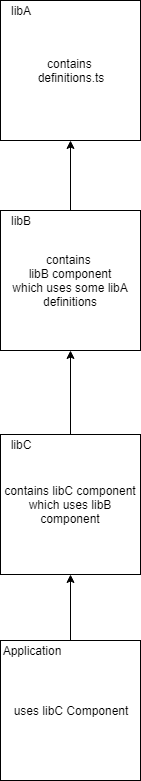

The diagram above was exported from draw.io. Its source (the exported page's mxGraphModel, read from the mxfile embedded in the PNG):
<mxGraphModel dx="2034" dy="1085" grid="1" gridSize="10" guides="1" tooltips="1" connect="1" arrows="1" fold="1" page="1" pageScale="1" pageWidth="827" pageHeight="1169" math="0" shadow="0">
  <root>
    <mxCell id="0" />
    <mxCell id="1" parent="0" />
    <mxCell id="_YARwI4gHC6VTSLBrBFo-3" value="" style="group" vertex="1" connectable="0" parent="1">
      <mxGeometry x="290" y="80" width="140" height="140" as="geometry" />
    </mxCell>
    <mxCell id="_YARwI4gHC6VTSLBrBFo-1" value="contains&amp;nbsp;&lt;br&gt;definitions.ts&lt;br&gt;" style="whiteSpace=wrap;html=1;aspect=fixed;" vertex="1" parent="_YARwI4gHC6VTSLBrBFo-3">
      <mxGeometry width="140" height="140" as="geometry" />
    </mxCell>
    <mxCell id="_YARwI4gHC6VTSLBrBFo-2" value="libA" style="text;html=1;strokeColor=none;fillColor=none;align=center;verticalAlign=middle;whiteSpace=wrap;rounded=0;" vertex="1" parent="_YARwI4gHC6VTSLBrBFo-3">
      <mxGeometry width="40" height="20" as="geometry" />
    </mxCell>
    <mxCell id="_YARwI4gHC6VTSLBrBFo-4" value="" style="group" vertex="1" connectable="0" parent="1">
      <mxGeometry x="290" y="290" width="140" height="140" as="geometry" />
    </mxCell>
    <mxCell id="_YARwI4gHC6VTSLBrBFo-5" value="contains&amp;nbsp;&lt;br&gt;libB component&lt;br&gt;which uses some libA definitions&lt;br&gt;" style="whiteSpace=wrap;html=1;aspect=fixed;" vertex="1" parent="_YARwI4gHC6VTSLBrBFo-4">
      <mxGeometry width="140" height="140" as="geometry" />
    </mxCell>
    <mxCell id="_YARwI4gHC6VTSLBrBFo-6" value="libB" style="text;html=1;strokeColor=none;fillColor=none;align=center;verticalAlign=middle;whiteSpace=wrap;rounded=0;" vertex="1" parent="_YARwI4gHC6VTSLBrBFo-4">
      <mxGeometry width="40" height="20" as="geometry" />
    </mxCell>
    <mxCell id="_YARwI4gHC6VTSLBrBFo-7" value="" style="group" vertex="1" connectable="0" parent="1">
      <mxGeometry x="290" y="514" width="140" height="140" as="geometry" />
    </mxCell>
    <mxCell id="_YARwI4gHC6VTSLBrBFo-8" value="contains libC component which uses libB component" style="whiteSpace=wrap;html=1;aspect=fixed;" vertex="1" parent="_YARwI4gHC6VTSLBrBFo-7">
      <mxGeometry width="140" height="140" as="geometry" />
    </mxCell>
    <mxCell id="_YARwI4gHC6VTSLBrBFo-9" value="libC&lt;br&gt;" style="text;html=1;strokeColor=none;fillColor=none;align=center;verticalAlign=middle;whiteSpace=wrap;rounded=0;" vertex="1" parent="_YARwI4gHC6VTSLBrBFo-7">
      <mxGeometry width="40" height="20" as="geometry" />
    </mxCell>
    <mxCell id="_YARwI4gHC6VTSLBrBFo-10" value="" style="group" vertex="1" connectable="0" parent="1">
      <mxGeometry x="290" y="720" width="140" height="140" as="geometry" />
    </mxCell>
    <mxCell id="_YARwI4gHC6VTSLBrBFo-11" value="uses libC Component" style="whiteSpace=wrap;html=1;aspect=fixed;" vertex="1" parent="_YARwI4gHC6VTSLBrBFo-10">
      <mxGeometry width="140" height="140" as="geometry" />
    </mxCell>
    <mxCell id="_YARwI4gHC6VTSLBrBFo-12" value="Application" style="text;html=1;strokeColor=none;fillColor=none;align=center;verticalAlign=middle;whiteSpace=wrap;rounded=0;" vertex="1" parent="_YARwI4gHC6VTSLBrBFo-10">
      <mxGeometry x="11" width="40" height="20" as="geometry" />
    </mxCell>
    <mxCell id="_YARwI4gHC6VTSLBrBFo-13" value="" style="endArrow=classic;html=1;exitX=0.5;exitY=0;exitDx=0;exitDy=0;entryX=0.5;entryY=1;entryDx=0;entryDy=0;" edge="1" parent="1" source="_YARwI4gHC6VTSLBrBFo-11" target="_YARwI4gHC6VTSLBrBFo-8">
      <mxGeometry width="50" height="50" relative="1" as="geometry">
        <mxPoint x="100" y="970" as="sourcePoint" />
        <mxPoint x="150" y="920" as="targetPoint" />
      </mxGeometry>
    </mxCell>
    <mxCell id="_YARwI4gHC6VTSLBrBFo-14" value="" style="endArrow=classic;html=1;exitX=0.5;exitY=0;exitDx=0;exitDy=0;entryX=0.5;entryY=1;entryDx=0;entryDy=0;" edge="1" parent="1" source="_YARwI4gHC6VTSLBrBFo-8" target="_YARwI4gHC6VTSLBrBFo-5">
      <mxGeometry width="50" height="50" relative="1" as="geometry">
        <mxPoint x="280" y="930" as="sourcePoint" />
        <mxPoint x="330" y="880" as="targetPoint" />
      </mxGeometry>
    </mxCell>
    <mxCell id="_YARwI4gHC6VTSLBrBFo-15" value="" style="endArrow=classic;html=1;exitX=0.5;exitY=0;exitDx=0;exitDy=0;entryX=0.5;entryY=1;entryDx=0;entryDy=0;" edge="1" parent="1" source="_YARwI4gHC6VTSLBrBFo-5" target="_YARwI4gHC6VTSLBrBFo-1">
      <mxGeometry width="50" height="50" relative="1" as="geometry">
        <mxPoint x="210" y="440" as="sourcePoint" />
        <mxPoint x="260" y="390" as="targetPoint" />
      </mxGeometry>
    </mxCell>
  </root>
</mxGraphModel>